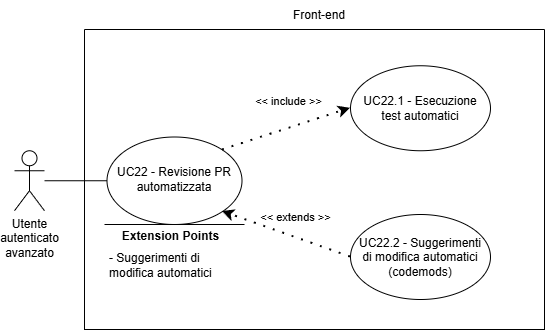

The diagram above was exported from draw.io. Its source (the exported page's mxGraphModel, read from the mxfile embedded in the PNG):
<mxGraphModel dx="3532" dy="844" grid="1" gridSize="10" guides="1" tooltips="1" connect="1" arrows="1" fold="1" page="1" pageScale="1" pageWidth="827" pageHeight="1169" math="0" shadow="0">
  <root>
    <mxCell id="0" />
    <mxCell id="1" parent="0" />
    <mxCell id="UsKHLA786qTOrILyHTJG-56" edge="1" parent="1" style="endArrow=classic;html=1;rounded=0;" value="">
      <mxGeometry height="50" relative="1" width="50" as="geometry">
        <mxPoint x="-1510" y="385" as="sourcePoint" />
        <mxPoint x="-1510" y="385" as="targetPoint" />
      </mxGeometry>
    </mxCell>
    <mxCell id="UsKHLA786qTOrILyHTJG-57" parent="1" style="swimlane;startSize=0;" value="" vertex="1">
      <mxGeometry height="300" width="460" x="-1464" y="199" as="geometry">
        <mxRectangle height="40" width="50" x="310" y="350" as="alternateBounds" />
      </mxGeometry>
    </mxCell>
    <mxCell id="UsKHLA786qTOrILyHTJG-60" parent="UsKHLA786qTOrILyHTJG-57" style="shape=umlActor;verticalLabelPosition=bottom;verticalAlign=top;html=1;outlineConnect=0;align=center;" value="Utente&lt;div&gt;autenticato&lt;/div&gt;&lt;div&gt;avanzato&lt;/div&gt;" vertex="1">
      <mxGeometry height="60" width="30" x="-70" y="121.25" as="geometry" />
    </mxCell>
    <mxCell id="UsKHLA786qTOrILyHTJG-61" parent="UsKHLA786qTOrILyHTJG-57" style="ellipse;whiteSpace=wrap;html=1;" value="" vertex="1">
      <mxGeometry height="87.5" width="135" x="22.5" y="107.5" as="geometry" />
    </mxCell>
    <mxCell id="UsKHLA786qTOrILyHTJG-62" edge="1" parent="UsKHLA786qTOrILyHTJG-57" source="UsKHLA786qTOrILyHTJG-60" style="endArrow=none;html=1;rounded=0;entryX=0;entryY=0.5;entryDx=0;entryDy=0;" target="UsKHLA786qTOrILyHTJG-61" value="">
      <mxGeometry height="50" relative="1" width="50" as="geometry">
        <mxPoint x="160" y="298.75" as="sourcePoint" />
        <mxPoint x="210" y="248.75" as="targetPoint" />
      </mxGeometry>
    </mxCell>
    <mxCell id="UsKHLA786qTOrILyHTJG-67" edge="1" parent="UsKHLA786qTOrILyHTJG-57" style="endArrow=none;html=1;rounded=0;" value="">
      <mxGeometry height="50" relative="1" width="50" as="geometry">
        <Array as="points" />
        <mxPoint x="20.00999999999999" y="195" as="sourcePoint" />
        <mxPoint x="160.01" y="195" as="targetPoint" />
      </mxGeometry>
    </mxCell>
    <mxCell id="UsKHLA786qTOrILyHTJG-68" connectable="0" parent="UsKHLA786qTOrILyHTJG-67" style="edgeLabel;html=1;align=center;verticalAlign=middle;resizable=0;points=[];" value="&lt;b&gt;&lt;font style=&quot;font-size: 12px;&quot;&gt;Extension Points&lt;/font&gt;&lt;/b&gt;" vertex="1">
      <mxGeometry relative="1" x="0.6462" as="geometry">
        <mxPoint x="-50" y="11" as="offset" />
      </mxGeometry>
    </mxCell>
    <mxCell id="UsKHLA786qTOrILyHTJG-69" parent="UsKHLA786qTOrILyHTJG-57" style="text;html=1;align=left;verticalAlign=middle;whiteSpace=wrap;rounded=0;" value="- Suggerimenti di modifica automatici" vertex="1">
      <mxGeometry height="30" width="137.5" x="22.49999999999999" y="221" as="geometry" />
    </mxCell>
    <mxCell id="UsKHLA786qTOrILyHTJG-78" parent="UsKHLA786qTOrILyHTJG-57" style="ellipse;whiteSpace=wrap;html=1;" value="" vertex="1">
      <mxGeometry height="85" width="140" x="266" y="36.25" as="geometry" />
    </mxCell>
    <mxCell id="UsKHLA786qTOrILyHTJG-79" parent="UsKHLA786qTOrILyHTJG-57" style="text;html=1;align=center;verticalAlign=middle;whiteSpace=wrap;rounded=0;" value="UC22.1 - Esecuzione test automatici" vertex="1">
      <mxGeometry height="70" width="130" x="271" y="43.75" as="geometry" />
    </mxCell>
    <mxCell id="UsKHLA786qTOrILyHTJG-80" edge="1" parent="UsKHLA786qTOrILyHTJG-57" source="UsKHLA786qTOrILyHTJG-61" style="endArrow=classic;startArrow=none;endFill=1;startFill=0;html=1;verticalAlign=bottom;dashed=1;labelBackgroundColor=none;rounded=0;dashPattern=1 4;curved=0;endSize=6;strokeWidth=2;exitX=1;exitY=0;exitDx=0;exitDy=0;entryX=0;entryY=0.5;entryDx=0;entryDy=0;" target="UsKHLA786qTOrILyHTJG-78" value="&amp;lt;&amp;lt; include &amp;gt;&amp;gt;">
      <mxGeometry relative="1" width="160" x="0.1177" y="17" as="geometry">
        <mxPoint as="offset" />
        <Array as="points" />
        <mxPoint x="124" y="17.25" as="sourcePoint" />
        <mxPoint x="180" y="226.25" as="targetPoint" />
      </mxGeometry>
    </mxCell>
    <mxCell id="UsKHLA786qTOrILyHTJG-75" parent="UsKHLA786qTOrILyHTJG-57" style="ellipse;whiteSpace=wrap;html=1;" value="" vertex="1">
      <mxGeometry height="85" width="140" x="266" y="185" as="geometry" />
    </mxCell>
    <mxCell id="UsKHLA786qTOrILyHTJG-76" parent="UsKHLA786qTOrILyHTJG-57" style="text;html=1;align=center;verticalAlign=middle;whiteSpace=wrap;rounded=0;" value="UC22.2 - Suggerimenti di modifica automatici (codemods)" vertex="1">
      <mxGeometry height="70" width="130" x="271" y="192.5" as="geometry" />
    </mxCell>
    <mxCell id="UsKHLA786qTOrILyHTJG-77" edge="1" parent="UsKHLA786qTOrILyHTJG-57" source="UsKHLA786qTOrILyHTJG-75" style="endArrow=classic;startArrow=none;endFill=1;startFill=0;html=1;verticalAlign=bottom;dashed=1;labelBackgroundColor=none;rounded=0;dashPattern=1 4;curved=0;endSize=6;strokeWidth=2;exitX=0;exitY=0.5;exitDx=0;exitDy=0;entryX=1;entryY=1;entryDx=0;entryDy=0;" target="UsKHLA786qTOrILyHTJG-61" value="&amp;lt;&amp;lt; extends &amp;gt;&amp;gt;">
      <mxGeometry relative="1" width="160" x="-0.0873" y="-10" as="geometry">
        <mxPoint as="offset" />
        <Array as="points" />
        <mxPoint x="215" y="554.5" as="sourcePoint" />
        <mxPoint x="138" y="214.5" as="targetPoint" />
      </mxGeometry>
    </mxCell>
    <mxCell id="UsKHLA786qTOrILyHTJG-73" parent="UsKHLA786qTOrILyHTJG-57" style="text;html=1;align=center;verticalAlign=middle;whiteSpace=wrap;rounded=0;" value="&lt;div style=&quot;&quot;&gt;UC22 - Revisione PR automatizzata&lt;/div&gt;" vertex="1">
      <mxGeometry height="70" width="123.75" x="28.13000000000011" y="115" as="geometry" />
    </mxCell>
    <mxCell id="UsKHLA786qTOrILyHTJG-74" parent="1" style="text;html=1;align=center;verticalAlign=middle;whiteSpace=wrap;rounded=0;" value="Front-end" vertex="1">
      <mxGeometry height="30" width="60" x="-1259" y="170" as="geometry" />
    </mxCell>
  </root>
</mxGraphModel>